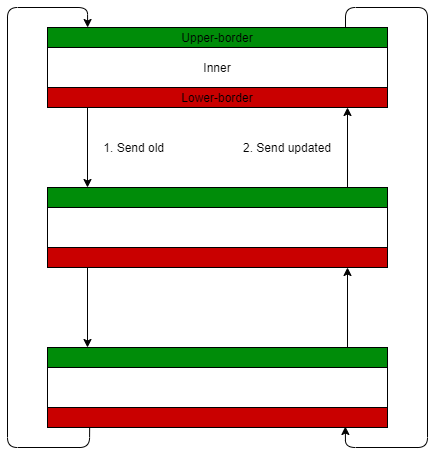

The diagram above was exported from draw.io. Its source (the exported page's mxGraphModel, read from the mxfile embedded in the PNG):
<mxGraphModel dx="354" dy="541" grid="1" gridSize="10" guides="1" tooltips="1" connect="1" arrows="1" fold="1" page="1" pageScale="1" pageWidth="1169" pageHeight="827" math="0" shadow="0">
  <root>
    <mxCell id="0" />
    <mxCell id="1" parent="0" />
    <mxCell id="2" value="Upper-border" style="rounded=0;whiteSpace=wrap;html=1;strokeColor=#000000;fillColor=#008C09;" vertex="1" parent="1">
      <mxGeometry x="300" y="100" width="340" height="20" as="geometry" />
    </mxCell>
    <mxCell id="3" value="Lower-border" style="rounded=0;whiteSpace=wrap;html=1;strokeColor=#000000;fillColor=#C90000;" vertex="1" parent="1">
      <mxGeometry x="300" y="160" width="340" height="20" as="geometry" />
    </mxCell>
    <mxCell id="4" value="Inner" style="rounded=0;whiteSpace=wrap;html=1;strokeColor=#000000;fillColor=#FFFFFF;fontColor=#030303;" vertex="1" parent="1">
      <mxGeometry x="300" y="120" width="340" height="40" as="geometry" />
    </mxCell>
    <mxCell id="5" value="" style="rounded=0;whiteSpace=wrap;html=1;strokeColor=#000000;fillColor=#008C09;" vertex="1" parent="1">
      <mxGeometry x="300" y="260" width="340" height="20" as="geometry" />
    </mxCell>
    <mxCell id="6" value="" style="rounded=0;whiteSpace=wrap;html=1;strokeColor=#000000;fillColor=#C90000;" vertex="1" parent="1">
      <mxGeometry x="300" y="320" width="340" height="20" as="geometry" />
    </mxCell>
    <mxCell id="7" value="" style="rounded=0;whiteSpace=wrap;html=1;strokeColor=#000000;fillColor=#FFFFFF;" vertex="1" parent="1">
      <mxGeometry x="300" y="280" width="340" height="40" as="geometry" />
    </mxCell>
    <mxCell id="8" value="" style="rounded=0;whiteSpace=wrap;html=1;strokeColor=#000000;fillColor=#008C09;" vertex="1" parent="1">
      <mxGeometry x="300" y="420" width="340" height="20" as="geometry" />
    </mxCell>
    <mxCell id="9" value="" style="rounded=0;whiteSpace=wrap;html=1;strokeColor=#000000;fillColor=#C90000;" vertex="1" parent="1">
      <mxGeometry x="300" y="480" width="340" height="20" as="geometry" />
    </mxCell>
    <mxCell id="10" value="" style="rounded=0;whiteSpace=wrap;html=1;strokeColor=#000000;fillColor=#FFFFFF;" vertex="1" parent="1">
      <mxGeometry x="300" y="440" width="340" height="40" as="geometry" />
    </mxCell>
    <mxCell id="12" value="" style="endArrow=classic;html=1;entryX=0.876;entryY=0.95;entryDx=0;entryDy=0;entryPerimeter=0;strokeColor=#030303;" edge="1" parent="1" target="9">
      <mxGeometry width="50" height="50" relative="1" as="geometry">
        <mxPoint x="598" y="100" as="sourcePoint" />
        <mxPoint x="880" y="500" as="targetPoint" />
        <Array as="points">
          <mxPoint x="598" y="80" />
          <mxPoint x="680" y="80" />
          <mxPoint x="680" y="520" />
          <mxPoint x="598" y="520" />
        </Array>
      </mxGeometry>
    </mxCell>
    <mxCell id="14" value="" style="endArrow=classic;html=1;exitX=0.124;exitY=1.002;exitDx=0;exitDy=0;exitPerimeter=0;entryX=0.871;entryY=0;entryDx=0;entryDy=0;entryPerimeter=0;strokeColor=#030303;" edge="1" parent="1" source="9">
      <mxGeometry width="50" height="50" relative="1" as="geometry">
        <mxPoint x="341.84000000000015" y="493" as="sourcePoint" />
        <mxPoint x="340.1399999999999" y="100" as="targetPoint" />
        <Array as="points">
          <mxPoint x="342" y="520" />
          <mxPoint x="260" y="520" />
          <mxPoint x="260" y="80" />
          <mxPoint x="340" y="80" />
        </Array>
      </mxGeometry>
    </mxCell>
    <mxCell id="15" value="" style="endArrow=classic;html=1;strokeColor=#030303;" edge="1" parent="1">
      <mxGeometry width="50" height="50" relative="1" as="geometry">
        <mxPoint x="340" y="180" as="sourcePoint" />
        <mxPoint x="340" y="260" as="targetPoint" />
      </mxGeometry>
    </mxCell>
    <mxCell id="16" value="" style="endArrow=classic;html=1;strokeColor=#030303;" edge="1" parent="1">
      <mxGeometry width="50" height="50" relative="1" as="geometry">
        <mxPoint x="340" y="340" as="sourcePoint" />
        <mxPoint x="340" y="420" as="targetPoint" />
      </mxGeometry>
    </mxCell>
    <mxCell id="17" value="" style="endArrow=classic;html=1;strokeColor=#030303;" edge="1" parent="1">
      <mxGeometry width="50" height="50" relative="1" as="geometry">
        <mxPoint x="600" y="260" as="sourcePoint" />
        <mxPoint x="600" y="180" as="targetPoint" />
      </mxGeometry>
    </mxCell>
    <mxCell id="18" value="" style="endArrow=classic;html=1;strokeColor=#030303;" edge="1" parent="1">
      <mxGeometry width="50" height="50" relative="1" as="geometry">
        <mxPoint x="600" y="420" as="sourcePoint" />
        <mxPoint x="600" y="340" as="targetPoint" />
      </mxGeometry>
    </mxCell>
    <mxCell id="19" value="&amp;nbsp;1. Send old" style="text;html=1;strokeColor=none;fillColor=none;align=center;verticalAlign=middle;whiteSpace=wrap;rounded=0;fontColor=#030303;" vertex="1" parent="1">
      <mxGeometry x="350" y="210" width="70" height="20" as="geometry" />
    </mxCell>
    <mxCell id="20" value="2. Send updated" style="text;html=1;strokeColor=none;fillColor=none;align=center;verticalAlign=middle;whiteSpace=wrap;rounded=0;fontColor=#030303;" vertex="1" parent="1">
      <mxGeometry x="490" y="210" width="100" height="20" as="geometry" />
    </mxCell>
  </root>
</mxGraphModel>